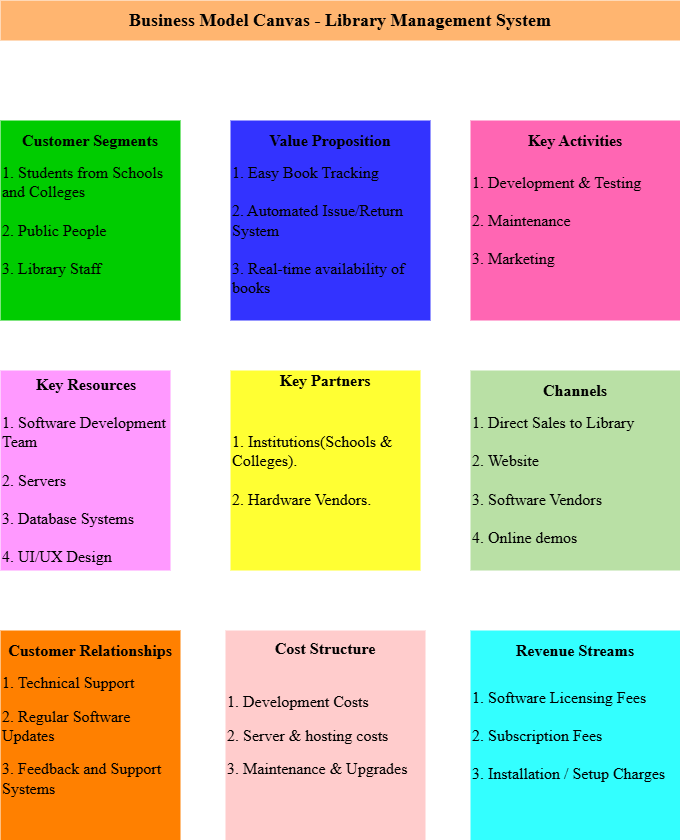

The diagram above was exported from draw.io. Its source (the exported page's mxGraphModel, read from the mxfile embedded in the PNG):
<mxGraphModel dx="1030" dy="535" grid="1" gridSize="10" guides="1" tooltips="1" connect="1" arrows="1" fold="1" page="1" pageScale="1" pageWidth="827" pageHeight="1169" math="0" shadow="0">
  <root>
    <mxCell id="0" />
    <mxCell id="1" parent="0" />
    <mxCell id="HdUhiHxPtmVSn_2VPMcq-6" parent="1" style="text;html=1;whiteSpace=wrap;strokeColor=none;fillColor=#FFB570;align=center;verticalAlign=middle;rounded=0;" value="&lt;font face=&quot;Times New Roman&quot; style=&quot;font-size: 18px;&quot;&gt;&lt;b&gt;Business Model Canvas - Library Management System&lt;/b&gt;&lt;/font&gt;" vertex="1">
      <mxGeometry height="40" width="680" x="70" y="40" as="geometry" />
    </mxCell>
    <mxCell id="HdUhiHxPtmVSn_2VPMcq-7" parent="1" style="text;html=1;whiteSpace=wrap;strokeColor=none;fillColor=#FFFF33;align=left;verticalAlign=middle;rounded=0;" value="&lt;div&gt;&lt;div&gt;&lt;div&gt;&lt;font style=&quot;font-size: 16px;&quot; face=&quot;Times New Roman&quot;&gt;1. Institutions(Schools &amp;amp; Colleges).&lt;/font&gt;&lt;/div&gt;&lt;div&gt;&lt;font style=&quot;font-size: 16px;&quot; face=&quot;Times New Roman&quot;&gt;&lt;b&gt;&lt;br&gt;&lt;/b&gt;&lt;/font&gt;&lt;/div&gt;&lt;div&gt;&lt;font style=&quot;font-size: 16px;&quot; face=&quot;Times New Roman&quot;&gt;2. Hardware Vendors.&lt;/font&gt;&lt;/div&gt;&lt;/div&gt;&lt;/div&gt;" vertex="1">
      <mxGeometry height="200" width="190" x="300" y="410" as="geometry" />
    </mxCell>
    <mxCell id="HdUhiHxPtmVSn_2VPMcq-8" parent="1" style="text;html=1;whiteSpace=wrap;strokeColor=none;fillColor=#FF99FF;align=left;verticalAlign=middle;rounded=0;" value="&lt;div style=&quot;text-align: center;&quot;&gt;&lt;b style=&quot;font-size: 16px; background-color: transparent; color: light-dark(rgb(0, 0, 0), rgb(255, 255, 255));&quot;&gt;&lt;font face=&quot;Times New Roman&quot;&gt;Key Resources&lt;/font&gt;&lt;/b&gt;&lt;/div&gt;&lt;div&gt;&lt;span style=&quot;font-size: 16px;&quot;&gt;&lt;b&gt;&lt;font face=&quot;Times New Roman&quot;&gt;&lt;br&gt;&lt;/font&gt;&lt;/b&gt;&lt;/span&gt;&lt;div&gt;&lt;font style=&quot;font-size: 16px;&quot; face=&quot;Times New Roman&quot;&gt;1. Software Development Team&lt;/font&gt;&lt;/div&gt;&lt;div&gt;&lt;font style=&quot;font-size: 16px;&quot; face=&quot;Times New Roman&quot;&gt;&lt;br&gt;&lt;/font&gt;&lt;/div&gt;&lt;div&gt;&lt;font style=&quot;font-size: 16px;&quot; face=&quot;Times New Roman&quot;&gt;2. Servers&lt;/font&gt;&lt;/div&gt;&lt;div&gt;&lt;font style=&quot;font-size: 16px;&quot; face=&quot;Times New Roman&quot;&gt;&lt;br&gt;&lt;/font&gt;&lt;/div&gt;&lt;div&gt;&lt;span style=&quot;font-size: 16px; background-color: transparent; color: light-dark(rgb(0, 0, 0), rgb(255, 255, 255));&quot;&gt;&lt;font face=&quot;Times New Roman&quot;&gt;3. Database Systems&lt;/font&gt;&lt;/span&gt;&lt;/div&gt;&lt;div&gt;&lt;span style=&quot;font-size: 16px; background-color: transparent; color: light-dark(rgb(0, 0, 0), rgb(255, 255, 255));&quot;&gt;&lt;font face=&quot;Times New Roman&quot;&gt;&lt;br&gt;&lt;/font&gt;&lt;/span&gt;&lt;/div&gt;&lt;div&gt;&lt;font style=&quot;font-size: 16px;&quot; face=&quot;Times New Roman&quot;&gt;4. UI/UX Design&lt;/font&gt;&lt;/div&gt;&lt;/div&gt;" vertex="1">
      <mxGeometry height="200" width="170" x="70" y="410" as="geometry" />
    </mxCell>
    <mxCell id="HdUhiHxPtmVSn_2VPMcq-11" parent="1" style="text;html=1;whiteSpace=wrap;strokeColor=none;fillColor=#FF66B3;align=left;verticalAlign=middle;rounded=0;" value="&lt;font style=&quot;font-size: 16px;&quot; face=&quot;Times New Roman&quot;&gt;1. Development &amp;amp; Testing&lt;/font&gt;&lt;div&gt;&lt;font style=&quot;font-size: 16px;&quot; face=&quot;Times New Roman&quot;&gt;&lt;br&gt;&lt;/font&gt;&lt;/div&gt;&lt;div&gt;&lt;font style=&quot;font-size: 16px;&quot; face=&quot;Times New Roman&quot;&gt;2. Maintenance&lt;/font&gt;&lt;/div&gt;&lt;div&gt;&lt;span style=&quot;font-size: 16px; font-family: &amp;quot;Times New Roman&amp;quot;; background-color: transparent; color: light-dark(rgb(0, 0, 0), rgb(255, 255, 255));&quot;&gt;&lt;br&gt;&lt;/span&gt;&lt;/div&gt;&lt;div&gt;&lt;span style=&quot;font-size: 16px; font-family: &amp;quot;Times New Roman&amp;quot;; background-color: transparent; color: light-dark(rgb(0, 0, 0), rgb(255, 255, 255));&quot;&gt;3. Marketing&lt;/span&gt;&lt;/div&gt;" vertex="1">
      <mxGeometry height="200" width="210" x="540" y="160" as="geometry" />
    </mxCell>
    <mxCell id="HdUhiHxPtmVSn_2VPMcq-12" parent="1" style="text;html=1;whiteSpace=wrap;strokeColor=none;fillColor=none;align=center;verticalAlign=middle;rounded=0;" value="&lt;font face=&quot;Times New Roman&quot; style=&quot;text-align: left; font-size: 16px;&quot;&gt;&lt;b&gt;Key Partners&lt;/b&gt;&lt;/font&gt;&lt;div&gt;&lt;font face=&quot;Times New Roman&quot; style=&quot;text-align: left; font-size: 16px;&quot;&gt;&lt;b&gt;&lt;br&gt;&lt;/b&gt;&lt;/font&gt;&lt;/div&gt;" vertex="1">
      <mxGeometry height="40" width="160" x="315" y="410" as="geometry" />
    </mxCell>
    <mxCell id="HdUhiHxPtmVSn_2VPMcq-13" parent="1" style="text;html=1;whiteSpace=wrap;strokeColor=none;fillColor=none;align=center;verticalAlign=middle;rounded=0;" value="&lt;font style=&quot;font-size: 16px;&quot; face=&quot;Times New Roman&quot;&gt;&lt;b&gt;Key Activities&lt;/b&gt;&lt;/font&gt;" vertex="1">
      <mxGeometry height="40" width="210" x="540" y="160" as="geometry" />
    </mxCell>
    <mxCell id="HdUhiHxPtmVSn_2VPMcq-15" parent="1" style="text;html=1;whiteSpace=wrap;strokeColor=none;fillColor=#00CC00;align=left;verticalAlign=middle;rounded=0;" value="&lt;font style=&quot;font-size: 16px;&quot; face=&quot;Times New Roman&quot;&gt;1. Students from Schools and Colleges&lt;/font&gt;&lt;div&gt;&lt;font style=&quot;font-size: 16px;&quot; face=&quot;Times New Roman&quot;&gt;&lt;br&gt;&lt;/font&gt;&lt;/div&gt;&lt;div&gt;&lt;font style=&quot;font-size: 16px;&quot; face=&quot;Times New Roman&quot;&gt;2. Public People&lt;/font&gt;&lt;/div&gt;&lt;div&gt;&lt;font style=&quot;font-size: 16px;&quot; face=&quot;Times New Roman&quot;&gt;&lt;br&gt;&lt;/font&gt;&lt;/div&gt;&lt;div&gt;&lt;font style=&quot;font-size: 16px;&quot; face=&quot;Times New Roman&quot;&gt;3. Library Staff&lt;/font&gt;&lt;/div&gt;" vertex="1">
      <mxGeometry height="200" width="180" x="70" y="160" as="geometry" />
    </mxCell>
    <mxCell id="HdUhiHxPtmVSn_2VPMcq-16" parent="1" style="text;html=1;whiteSpace=wrap;strokeColor=none;fillColor=none;align=center;verticalAlign=middle;rounded=0;" value="&lt;font face=&quot;Times New Roman&quot; style=&quot;font-size: 16px;&quot;&gt;&lt;b style=&quot;&quot;&gt;Customer Segments&lt;/b&gt;&lt;/font&gt;" vertex="1">
      <mxGeometry height="40" width="180" x="70" y="160" as="geometry" />
    </mxCell>
    <mxCell id="HdUhiHxPtmVSn_2VPMcq-17" parent="1" style="text;html=1;whiteSpace=wrap;strokeColor=none;fillColor=#3333FF;align=left;verticalAlign=middle;rounded=0;" value="&lt;div&gt;&lt;font face=&quot;Times New Roman&quot; style=&quot;font-size: 16px;&quot;&gt;&lt;br&gt;&lt;/font&gt;&lt;/div&gt;&lt;font face=&quot;Times New Roman&quot; style=&quot;font-size: 16px;&quot;&gt;1. Easy Book Tracking&lt;/font&gt;&lt;div&gt;&lt;font face=&quot;Times New Roman&quot; style=&quot;font-size: 16px;&quot;&gt;&lt;br&gt;&lt;/font&gt;&lt;/div&gt;&lt;div&gt;&lt;font face=&quot;Times New Roman&quot; style=&quot;font-size: 16px;&quot;&gt;2. Automated Issue/Return System&lt;/font&gt;&lt;/div&gt;&lt;div&gt;&lt;font face=&quot;Times New Roman&quot; style=&quot;font-size: 16px;&quot;&gt;&lt;br&gt;&lt;/font&gt;&lt;/div&gt;&lt;div&gt;&lt;font face=&quot;Times New Roman&quot; style=&quot;font-size: 16px;&quot;&gt;3. Real-time availability of books&amp;nbsp;&lt;/font&gt;&lt;/div&gt;" vertex="1">
      <mxGeometry height="200" width="200" x="300" y="160" as="geometry" />
    </mxCell>
    <mxCell id="HdUhiHxPtmVSn_2VPMcq-18" parent="1" style="text;html=1;whiteSpace=wrap;strokeColor=none;fillColor=none;align=center;verticalAlign=middle;rounded=0;" value="&lt;font face=&quot;Times New Roman&quot;&gt;&lt;span style=&quot;font-size: 16px;&quot;&gt;&lt;b&gt;Value Proposition&lt;/b&gt;&lt;/span&gt;&lt;/font&gt;" vertex="1">
      <mxGeometry height="40" width="200" x="300" y="160" as="geometry" />
    </mxCell>
    <mxCell id="HdUhiHxPtmVSn_2VPMcq-19" parent="1" style="text;html=1;whiteSpace=wrap;strokeColor=none;fillColor=#B9E0A5;align=left;verticalAlign=middle;rounded=0;" value="&lt;div&gt;&lt;font face=&quot;Times New Roman&quot; style=&quot;font-size: 16px;&quot;&gt;&lt;font style=&quot;&quot;&gt;&lt;br&gt;&lt;/font&gt;&lt;/font&gt;&lt;/div&gt;&lt;font face=&quot;Times New Roman&quot; style=&quot;font-size: 16px;&quot;&gt;&lt;font style=&quot;&quot;&gt;1. &lt;/font&gt;Direct Sales to Library&lt;/font&gt;&lt;div&gt;&lt;font face=&quot;Times New Roman&quot; style=&quot;font-size: 16px;&quot;&gt;&lt;br&gt;&lt;/font&gt;&lt;/div&gt;&lt;div&gt;&lt;font face=&quot;Times New Roman&quot; style=&quot;font-size: 16px;&quot;&gt;2. Website&lt;/font&gt;&lt;/div&gt;&lt;div&gt;&lt;font face=&quot;Times New Roman&quot; style=&quot;font-size: 16px;&quot;&gt;&lt;br&gt;&lt;/font&gt;&lt;/div&gt;&lt;div&gt;&lt;font face=&quot;Times New Roman&quot; style=&quot;font-size: 16px;&quot;&gt;3. Software Vendors&lt;/font&gt;&lt;/div&gt;&lt;div&gt;&lt;font face=&quot;Times New Roman&quot; style=&quot;font-size: 16px;&quot;&gt;&lt;br&gt;&lt;/font&gt;&lt;/div&gt;&lt;div&gt;&lt;font face=&quot;Times New Roman&quot; style=&quot;font-size: 16px;&quot;&gt;4. Online demos&lt;/font&gt;&lt;/div&gt;" vertex="1">
      <mxGeometry height="200" width="210" x="540" y="410" as="geometry" />
    </mxCell>
    <mxCell id="HdUhiHxPtmVSn_2VPMcq-20" parent="1" style="text;html=1;whiteSpace=wrap;strokeColor=none;fillColor=none;align=center;verticalAlign=middle;rounded=0;" value="&lt;font face=&quot;Times New Roman&quot;&gt;&lt;span style=&quot;font-size: 16px;&quot;&gt;&lt;b&gt;Channels&lt;/b&gt;&lt;/span&gt;&lt;/font&gt;" vertex="1">
      <mxGeometry height="40" width="210" x="540" y="410" as="geometry" />
    </mxCell>
    <mxCell id="HdUhiHxPtmVSn_2VPMcq-21" parent="1" style="text;html=1;whiteSpace=wrap;strokeColor=none;fillColor=#FF8000;align=left;verticalAlign=middle;rounded=0;" value="&lt;font style=&quot;font-size: 16px;&quot; face=&quot;Times New Roman&quot;&gt;1. Technical Support&lt;/font&gt;&lt;div&gt;&lt;br&gt;&lt;/div&gt;&lt;div&gt;&lt;font style=&quot;font-size: 16px;&quot; face=&quot;Times New Roman&quot;&gt;2. Regular Software Updates&lt;/font&gt;&lt;/div&gt;&lt;div&gt;&lt;br&gt;&lt;/div&gt;&lt;div&gt;&lt;font style=&quot;font-size: 16px;&quot; face=&quot;Times New Roman&quot;&gt;3. Feedback and Support Systems&lt;/font&gt;&lt;/div&gt;" vertex="1">
      <mxGeometry height="210" width="180" x="70" y="670" as="geometry" />
    </mxCell>
    <mxCell id="HdUhiHxPtmVSn_2VPMcq-22" parent="1" style="text;html=1;whiteSpace=wrap;strokeColor=none;fillColor=none;align=center;verticalAlign=middle;rounded=0;" value="&lt;font face=&quot;Times New Roman&quot; style=&quot;font-size: 16px;&quot;&gt;&lt;b&gt;Customer Relationships&lt;/b&gt;&lt;/font&gt;" vertex="1">
      <mxGeometry height="40" width="180" x="70" y="670" as="geometry" />
    </mxCell>
    <mxCell id="HdUhiHxPtmVSn_2VPMcq-23" parent="1" style="text;html=1;whiteSpace=wrap;strokeColor=none;fillColor=#FFCCCC;align=left;verticalAlign=middle;rounded=0;" value="&lt;font face=&quot;Times New Roman&quot; style=&quot;font-size: 16px;&quot;&gt;1. Development Costs&lt;/font&gt;&lt;div&gt;&lt;br&gt;&lt;/div&gt;&lt;div&gt;&lt;font style=&quot;font-size: 16px;&quot; face=&quot;Times New Roman&quot;&gt;2. Server &amp;amp; hosting costs&lt;/font&gt;&lt;/div&gt;&lt;div&gt;&lt;br&gt;&lt;/div&gt;&lt;div&gt;&lt;font style=&quot;font-size: 16px;&quot; face=&quot;Times New Roman&quot;&gt;3. Maintenance &amp;amp; Upgrades&lt;/font&gt;&lt;/div&gt;" vertex="1">
      <mxGeometry height="210" width="200" x="295" y="670" as="geometry" />
    </mxCell>
    <mxCell id="HdUhiHxPtmVSn_2VPMcq-24" parent="1" style="text;html=1;whiteSpace=wrap;strokeColor=none;fillColor=none;align=center;verticalAlign=middle;rounded=0;" value="&lt;font face=&quot;Times New Roman&quot; style=&quot;font-size: 16px;&quot;&gt;&lt;b style=&quot;&quot;&gt;Cost Structure&lt;/b&gt;&lt;/font&gt;" vertex="1">
      <mxGeometry height="35" width="200" x="295" y="670" as="geometry" />
    </mxCell>
    <mxCell id="HdUhiHxPtmVSn_2VPMcq-25" parent="1" style="text;html=1;whiteSpace=wrap;strokeColor=none;fillColor=#33FFFF;align=left;verticalAlign=middle;rounded=0;" value="&lt;font face=&quot;Times New Roman&quot;&gt;&lt;span style=&quot;font-size: 16px;&quot;&gt;1. Software Licensing Fees&lt;/span&gt;&lt;/font&gt;&lt;div&gt;&lt;font face=&quot;Times New Roman&quot;&gt;&lt;span style=&quot;font-size: 16px;&quot;&gt;&lt;br&gt;&lt;/span&gt;&lt;/font&gt;&lt;/div&gt;&lt;div&gt;&lt;font face=&quot;Times New Roman&quot;&gt;&lt;span style=&quot;font-size: 16px;&quot;&gt;2. Subscription Fees&lt;/span&gt;&lt;/font&gt;&lt;/div&gt;&lt;div&gt;&lt;font face=&quot;Times New Roman&quot;&gt;&lt;span style=&quot;font-size: 16px;&quot;&gt;&lt;br&gt;&lt;/span&gt;&lt;/font&gt;&lt;/div&gt;&lt;div&gt;&lt;font face=&quot;Times New Roman&quot;&gt;&lt;span style=&quot;font-size: 16px;&quot;&gt;3. Installation / Setup Charges&lt;/span&gt;&lt;/font&gt;&lt;/div&gt;" vertex="1">
      <mxGeometry height="210" width="210" x="540" y="670" as="geometry" />
    </mxCell>
    <mxCell id="HdUhiHxPtmVSn_2VPMcq-26" parent="1" style="text;html=1;whiteSpace=wrap;strokeColor=none;fillColor=none;align=center;verticalAlign=middle;rounded=0;" value="&lt;font face=&quot;Times New Roman&quot; style=&quot;font-size: 16px;&quot;&gt;&lt;b style=&quot;&quot;&gt;Revenue Streams&lt;/b&gt;&lt;/font&gt;" vertex="1">
      <mxGeometry height="40" width="210" x="540" y="670" as="geometry" />
    </mxCell>
  </root>
</mxGraphModel>